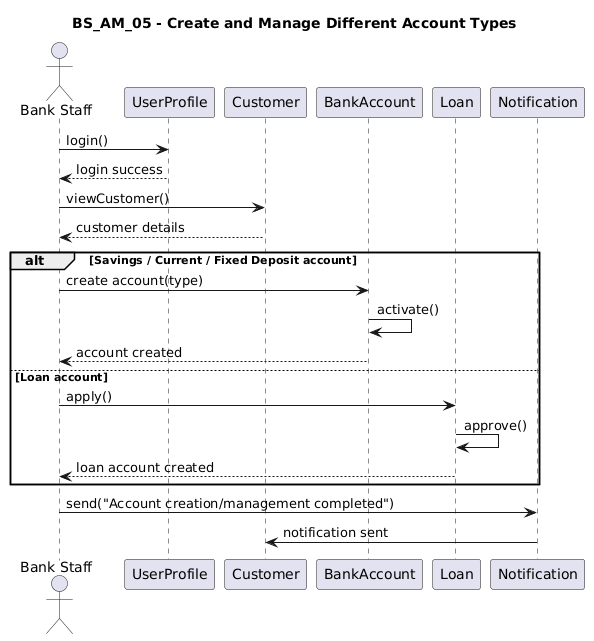

The diagram above was rendered by PlantUML. Its source (embedded in the PNG):
@startuml
title BS_AM_05 - Create and Manage Different Account Types

actor "Bank Staff" as Staff
participant "UserProfile" as UserProfile
participant "Customer" as Customer
participant "BankAccount" as BankAccount
participant "Loan" as Loan
participant "Notification" as Notification

Staff -> UserProfile : login()
UserProfile --> Staff : login success

Staff -> Customer : viewCustomer()
Customer --> Staff : customer details

alt Savings / Current / Fixed Deposit account
    Staff -> BankAccount : create account(type)
    BankAccount -> BankAccount : activate()
    BankAccount --> Staff : account created
else Loan account
    Staff -> Loan : apply()
    Loan -> Loan : approve()
    Loan --> Staff : loan account created
end

Staff -> Notification : send("Account creation/management completed")
Notification -> Customer : notification sent
@enduml